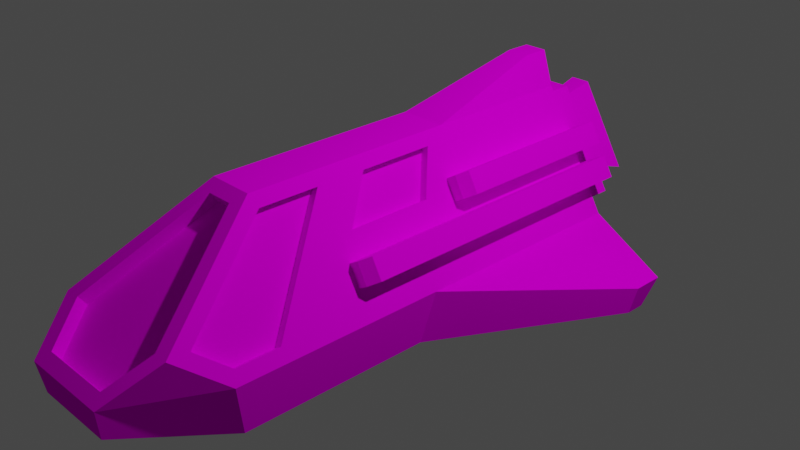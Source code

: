 # Source: Ship1.blend  (saved by Blender 2.83.18; exported with 4.5.12 LTS)
import bpy
from mathutils import Matrix  # noqa: F401  (used for matrix-valued properties, if any)

bpy.ops.wm.read_factory_settings(use_empty=True)
scene = bpy.context.scene
scene.name = 'Scene'

# ---- collections
col_collection = bpy.data.collections.new('Collection'); scene.collection.children.link(col_collection)

# ---- images (referenced by path relative to the original .blend; pixels are not part of the script)
import os
ASSET_DIR = os.environ.get("B2B_ASSET_DIR", "")  # directory of the original .blend (textures are referenced by path, not embedded)
HERE = os.path.dirname(os.path.abspath(__file__))  # packed textures are extracted next to this script under _unpacked/

def load_image(name, relpath, width, height, colorspace="sRGB"):
    """Load a texture the original file referenced (path relative to the .blend, or extracted next to this script)."""
    p = next((c for c in (os.path.join(HERE, relpath), os.path.join(ASSET_DIR, relpath)) if relpath and os.path.exists(c)), "")
    if p:
        img = bpy.data.images.load(p, check_existing=True)
        img.name = name
    else:  # same state as the original file: an image datablock whose file is absent (Cycles renders it pink)
        img = bpy.data.images.new(name, width, height)
        img.source = "FILE"
        img.filepath = "//" + (relpath or name)
    img.colorspace_settings.name = colorspace
    return img
img_ship_colours_png = load_image('Ship Colours.png', 'Ship Colours.png', 1024, 1024, 'sRGB')

# ---- materials (node trees are filled in below, after node groups)
mat_ship = bpy.data.materials.new('Ship')
mat_ship.use_transparent_shadow = False

# ---- material node trees
mat_ship.use_nodes = True; mat_ship.node_tree.nodes.clear()
_N = mat_ship.node_tree.nodes; _L = mat_ship.node_tree.links
n0 = _N.new('ShaderNodeOutputMaterial'); n0.name = 'Material Output'; n0.location = (300, 300)
n1 = _N.new('ShaderNodeTexImage'); n1.name = 'Image Texture'; n1.location = (-167, 295)
n1.image = img_ship_colours_png
n2 = _N.new('ShaderNodeBsdfDiffuse'); n2.name = 'Diffuse BSDF'; n2.location = (105, 288)
_L.new(n1.outputs[0], n2.inputs[0])
_L.new(n2.outputs[0], n0.inputs[0])
n0.is_active_output = True

# ---- world
world_world = bpy.data.worlds.new('World'); scene.world = world_world
world_world.use_nodes = True; world_world.node_tree.nodes.clear()
_N = world_world.node_tree.nodes; _L = world_world.node_tree.links
n0 = _N.new('ShaderNodeOutputWorld'); n0.name = 'World Output'; n0.location = (300, 300)
n1 = _N.new('ShaderNodeBackground'); n1.name = 'Background'; n1.location = (10, 300)
n1.inputs[0].default_value = (0.05088, 0.05088, 0.05088, 1.0)
_L.new(n1.outputs[0], n0.inputs[0])
n0.is_active_output = True
world_world.color = (0.05088, 0.05088, 0.05088)
world_world.use_sun_shadow = False
world_world.sun_shadow_jitter_overblur = 0.0

# ---- cameras
cam_camera = bpy.data.cameras.new('Camera')
cam_camera.clip_end = 100.0
cam_camera.ortho_scale = 7.314

# ---- lights
light_light = bpy.data.lights.new('Light', 'POINT')
light_light.transmission_factor = 0.0
light_light.energy = 1000.0
light_light.shadow_soft_size = 0.1
light_light.shadow_maximum_resolution = 0.006
light_light.use_absolute_resolution = True

# ---- meshes
me_cube = bpy.data.meshes.new('Cube')
me_cube.from_pydata([(-0.9394, 1.787, -0.5951), (0.9394, 1.787, -0.5951), (-0.8234, 2.0, -0.15), (-0.1934, 2.0, 0.9), (0.1934, 2.0, 0.9), (0.8234, 2.0, -0.15), (-0.9011, -2.099, -0.8129), (0.9011, -2.099, -0.8129), (-0.9011, -0.567, -0.8129), (-0.9011, -1.897, -0.8129), (0.9011, -1.897, -0.8129), (0.9011, -0.567, -0.8129), (-0.4107, -3.732, -0.5407), (-0.9011, -2.642, -0.8129), (0.9011, -2.642, -0.8129), (0.4904, -3.732, -0.5407), (-0.4022, -3.643, -0.1633), (0.4022, -3.643, -0.1633), (0.3272, -1.3, 0.8714), (0.3272, -1.946, 0.8714), (-0.3272, -1.946, 0.8714), (-0.3272, -1.3, 0.8714), (0.9228, -2.234, -0.1214), (-0.9228, -2.234, -0.1214), (-0.3272, -0.7563, 0.8714), (-0.3272, 0.07064, 0.8714), (-0.57, -0.1834, 0.4666), (-0.57, -1.115, 0.4666), (0.3272, 0.07064, 0.8714), (0.3272, -0.7563, 0.8714), (0.57, -1.115, 0.4666), (0.57, -0.1834, 0.4666), (-0.782, -3.017, 0.1133), (-0.9228, -2.708, -0.1214), (0.9228, -2.708, -0.1214), (0.782, -3.017, 0.1133), (-1.0, 2.0, -0.25), (1.96, 1.776, -0.5638), (1.96, 1.44, -0.5638), (1.911, 1.388, -0.8452), (1.911, 1.602, -0.8452), (-1.911, 1.388, -0.8452), (-1.96, 1.44, -0.5638), (-1.96, 1.776, -0.5638), (-1.911, 1.602, -0.8452), (-0.25, 2.0, 1.0), (-1.0, 2.0, -0.25), (1.0, 2.0, -0.25), (0.25, 2.0, 1.0), (-0.08014, 2.341, 0.7), (-0.4701, 2.341, 0.05), (0.4701, 2.341, 0.05), (0.08014, 2.341, 0.7), (-0.1934, 2.341, 0.9), (-0.8234, 2.341, -0.15), (0.8234, 2.341, -0.15), (0.1934, 2.341, 0.9), (-0.05193, 2.825, 0.7152), (-0.4601, 2.825, 0.03482), (0.4601, 2.825, 0.03482), (0.05193, 2.825, 0.7152), (-0.1085, 2.825, 0.8152), (-0.6368, 2.825, -0.06518), (0.6368, 2.825, -0.06518), (0.1085, 2.825, 0.8152), (-0.05193, 2.474, 0.7152), (-0.4601, 2.474, 0.03482), (0.4601, 2.474, 0.03482), (0.05193, 2.474, 0.7152), (0.125, 2.0, 1.37), (-0.125, 2.0, 1.37), (-0.125, 1.722, 1.37), (0.125, 1.722, 1.37), (0.25, -0.9857, 1.0), (0.1433, -2.122, 0.9133), (-0.1433, -2.122, 0.9133), (-0.25, -0.9857, 1.0), (1.0, -2.163, -0.25), (-1.0, -2.163, -0.25), (-0.25, -0.8307, 1.0), (-0.25, 0.3217, 1.0), (-1.0, -0.4628, -0.25), (-1.0, -1.939, -0.25), (0.25, 0.3217, 1.0), (0.25, -0.8307, 1.0), (1.0, -1.939, -0.25), (1.0, -0.4628, -0.25), (-0.6189, -3.242, 0.1206), (-1.0, -2.765, -0.25), (1.0, -2.765, -0.25), (0.6189, -3.242, 0.1206), (0.25, -2.0, 1.0), (-0.25, -2.0, 1.0), (-0.5, -3.765, -0.25), (-0.7799, -3.247, 0.1168), (0.7799, -3.247, 0.1168), (0.5, -3.765, -0.25), (0.3272, -1.3, 0.8714), (0.3272, -1.946, 0.8714), (-0.3272, -1.946, 0.8714), (-0.3272, -1.3, 0.8714), (0.9228, -2.234, -0.1214), (-0.9228, -2.234, -0.1214), (-0.3272, -0.7563, 0.8714), (-0.3272, 0.07064, 0.8714), (-0.57, -0.1834, 0.4666), (-0.57, -1.115, 0.4666), (0.3272, 0.07064, 0.8714), (0.3272, -0.7563, 0.8714), (0.57, -1.115, 0.4666), (0.57, -0.1834, 0.4666), (-0.782, -3.017, 0.1133), (-0.9228, -2.708, -0.1214), (0.9228, -2.708, -0.1214), (0.782, -3.017, 0.1133), (0.2414, 0.07064, 0.8199), (0.2414, -0.7563, 0.8199), (0.4843, -1.115, 0.4152), (0.4843, -0.1834, 0.4152), (0.2414, -1.946, 0.8199), (0.6963, -3.017, 0.06181), (0.8371, -2.708, -0.1728), (0.8371, -2.234, -0.1728), (0.2414, -1.3, 0.8199), (-0.2414, -1.3, 0.8199), (-0.8371, -2.234, -0.1728), (-0.8371, -2.708, -0.1728), (-0.6963, -3.017, 0.06181), (-0.2414, -1.946, 0.8199), (-0.2414, -0.7563, 0.8199), (-0.2414, 0.07064, 0.8199), (-0.4843, -0.1834, 0.4152), (-0.4843, -1.115, 0.4152), (0.1433, -2.042, 0.7991), (-0.1433, -2.042, 0.7991), (-0.4022, -3.562, -0.2776), (-0.6189, -3.161, 0.006312), (0.6189, -3.161, 0.006312), (0.4022, -3.562, -0.2776), (0.7075, 2.151, 0.6821), (0.8284, 2.151, 0.4727), (0.322, 0.1507, 0.4595), (0.4429, 0.1507, 0.2501), (0.322, 2.151, 0.4595), (0.4429, 2.151, 0.2501), (0.9003, 0.1507, 0.3482), (1.021, 0.1507, 0.1387), (0.9003, 2.151, 0.3482), (1.021, 2.151, 0.1387), (0.5148, 0.1507, 0.1256), (0.6357, 0.1507, -0.08386), (0.5148, 2.151, 0.1256), (0.6357, 2.151, -0.08386), (0.6357, -1.274, -0.08386), (0.5148, -1.274, 0.1256), (0.6209, 0.1507, 0.6321), (0.7075, 0.2507, 0.6821), (0.8284, 0.2507, 0.4727), (0.7418, 0.1507, 0.4227), (0.8137, -1.274, 0.2982), (0.9003, -1.174, 0.3482), (1.021, -1.174, 0.1387), (0.9346, -1.274, 0.08874)], [(46, 36)], [(73, 76, 92, 91), (12, 15, 96, 93), (90, 74, 133, 137), (1, 11, 8, 0), (1, 0, 46, 47), (4, 5, 55, 56), (7, 77, 89, 14), (80, 45, 46, 81), (84, 73, 77, 85), (9, 10, 7, 6), (6, 7, 14, 15, 12, 13), (48, 45, 70, 69), (10, 85, 77, 7), (84, 79, 76, 73), (83, 80, 79, 84), (11, 86, 85, 10), (6, 78, 82, 9), (9, 82, 81, 8), (8, 11, 10, 9), (76, 79, 82, 78), (48, 83, 86, 47), (88, 93, 94), (96, 89, 95), (14, 89, 96, 15), (88, 13, 12, 93), (13, 88, 78, 6), (33, 32, 111, 112), (24, 25, 104, 103), (29, 30, 109, 108), (21, 23, 102, 100), (37, 38, 39, 40), (86, 38, 37, 47), (11, 39, 38, 86), (1, 40, 39, 11), (47, 37, 40, 1), (41, 42, 43, 44), (81, 42, 41, 8), (46, 43, 42, 81), (0, 44, 43, 46), (8, 41, 44, 0), (3, 2, 46, 45), (5, 4, 48, 47), (4, 3, 45, 48), (2, 5, 47, 46), (49, 52, 64, 61), (3, 4, 56, 53), (2, 3, 53, 54), (5, 2, 54, 55), (49, 50, 54, 53), (51, 52, 56, 55), (52, 49, 53, 56), (50, 51, 55, 54), (59, 58, 66, 67), (50, 49, 61, 62), (51, 50, 62, 63), (52, 51, 63, 64), (57, 58, 62, 61), (59, 60, 64, 63), (60, 57, 61, 64), (58, 59, 63, 62), (68, 67, 66, 65), (60, 59, 67, 68), (57, 60, 68, 65), (58, 57, 65, 66), (70, 71, 72, 69), (45, 80, 71, 70), (80, 83, 72, 71), (83, 48, 69, 72), (19, 18, 73, 91), (21, 20, 92, 76), (18, 22, 77, 73), (23, 21, 76, 78), (25, 24, 79, 80), (27, 26, 81, 82), (29, 28, 83, 84), (31, 30, 85, 86), (24, 27, 82, 79), (26, 25, 80, 81), (28, 31, 86, 83), (30, 29, 84, 85), (32, 33, 88, 94), (34, 35, 95, 89), (33, 23, 78, 88), (22, 34, 89, 77), (20, 32, 94, 92), (35, 19, 91, 95), (75, 74, 91, 92), (16, 87, 94, 93), (90, 17, 96, 95), (17, 16, 93, 96), (87, 75, 92, 94), (74, 90, 95, 91), (26, 27, 106, 105), (35, 34, 113, 114), (28, 29, 108, 107), (23, 33, 112, 102), (30, 31, 110, 109), (18, 19, 98, 97), (34, 22, 101, 113), (27, 24, 103, 106), (20, 21, 100, 99), (32, 20, 99, 111), (25, 26, 105, 104), (22, 18, 97, 101), (19, 35, 114, 98), (31, 28, 107, 110), (115, 116, 117, 118), (108, 116, 115, 107), (109, 117, 116, 108), (110, 118, 117, 109), (107, 115, 118, 110), (119, 120, 121, 122, 123), (114, 120, 119, 98), (113, 121, 120, 114), (101, 122, 121, 113), (97, 123, 122, 101), (98, 119, 123, 97), (124, 125, 126, 127, 128), (102, 125, 124, 100), (112, 126, 125, 102), (111, 127, 126, 112), (99, 128, 127, 111), (100, 124, 128, 99), (129, 130, 131, 132), (104, 130, 129, 103), (105, 131, 130, 104), (106, 132, 131, 105), (103, 129, 132, 106), (134, 136, 135, 138, 137, 133), (16, 17, 138, 135), (87, 16, 135, 136), (75, 87, 136, 134), (17, 90, 137, 138), (74, 75, 134, 133), (141, 142, 158, 155), (139, 140, 144, 143), (143, 144, 142, 141), (144, 140, 157, 158, 142), (156, 157, 140, 139), (146, 145, 160, 161), (145, 146, 148, 147), (147, 148, 152, 151), (151, 152, 150, 149), (147, 151, 149, 145), (152, 148, 146, 150), (145, 149, 154, 159, 160), (149, 150, 153, 154), (154, 153, 162, 159), (150, 146, 161, 162, 153), (155, 158, 157, 156), (159, 162, 161, 160), (139, 143, 141, 155, 156)])
_uv = me_cube.uv_layers.new(name='UVMap')
_uv.uv.foreach_set('vector', [0.1486, 0.8263, 0.1756, 0.8263, 0.1756, 0.8533, 0.1486, 0.8533, 0.1486, 0.8263, 0.1756, 0.8263, 0.1756, 0.8533, 0.1486, 0.8533, 0.1494, 0.8285, 0.1764, 0.8285, 0.1764, 0.8555, 0.1494, 0.8555, 0.1486, 0.8263, 0.1756, 0.8263, 0.1756, 0.8533, 0.1486, 0.8533, 0.1486, 0.8263, 0.1756, 0.8263, 0.1756, 0.8533, 0.1486, 0.8533, 0.02361, 0.8263, 0.05061, 0.8263, 0.05061, 0.8533, 0.02361, 0.8533, 0.1486, 0.8263, 0.1756, 0.8263, 0.1756, 0.8533, 0.1486, 0.8533, 0.1486, 0.8263, 0.1756, 0.8263, 0.1756, 0.8533, 0.1486, 0.8533, 0.1486, 0.8263, 0.1756, 0.8263, 0.1756, 0.8533, 0.1486, 0.8533, 0.1486, 0.8263, 0.1756, 0.8263, 0.1756, 0.8533, 0.1486, 0.8533, 0.1621, 0.8533, 0.1738, 0.8466, 0.1738, 0.8331, 0.1621, 0.8263, 0.1504, 0.8331, 0.1504, 0.8466, 0.1486, 0.8263, 0.1756, 0.8263, 0.1756, 0.8533, 0.1486, 0.8533, 0.1486, 0.8263, 0.1756, 0.8263, 0.1756, 0.8533, 0.1486, 0.8533, 0.1486, 0.8263, 0.1756, 0.8263, 0.1756, 0.8533, 0.1486, 0.8533, 0.1486, 0.8263, 0.1756, 0.8263, 0.1756, 0.8533, 0.1486, 0.8533, 0.1486, 0.8263, 0.1756, 0.8263, 0.1756, 0.8533, 0.1486, 0.8533, 0.1486, 0.8263, 0.1756, 0.8263, 0.1756, 0.8533, 0.1486, 0.8533, 0.1486, 0.8263, 0.1756, 0.8263, 0.1756, 0.8533, 0.1486, 0.8533, 0.1486, 0.8263, 0.1756, 0.8263, 0.1756, 0.8533, 0.1486, 0.8533, 0.1486, 0.8263, 0.1756, 0.8263, 0.1756, 0.8533, 0.1486, 0.8533, 0.1486, 0.8263, 0.1756, 0.8263, 0.1756, 0.8533, 0.1486, 0.8533, 0.1486, 0.8263, 0.1756, 0.8263, 0.1756, 0.8533, 0.1486, 0.8263, 0.1756, 0.8263, 0.1756, 0.8533, 0.1486, 0.8263, 0.1756, 0.8263, 0.1756, 0.8533, 0.1486, 0.8533, 0.1486, 0.8263, 0.1756, 0.8263, 0.1756, 0.8533, 0.1486, 0.8533, 0.1486, 0.8263, 0.1756, 0.8263, 0.1756, 0.8533, 0.1486, 0.8533, 0.1486, 0.8263, 0.1756, 0.8263, 0.1756, 0.8533, 0.1486, 0.8533, 0.1486, 0.8263, 0.1756, 0.8263, 0.1756, 0.8533, 0.1486, 0.8533, 0.1486, 0.8263, 0.1756, 0.8263, 0.1756, 0.8533, 0.1486, 0.8533, 0.1486, 0.8263, 0.1756, 0.8263, 0.1756, 0.8533, 0.1486, 0.8533, 0.1486, 0.8263, 0.1756, 0.8263, 0.1756, 0.8533, 0.1486, 0.8533, 0.1486, 0.8263, 0.1756, 0.8263, 0.1756, 0.8533, 0.1486, 0.8533, 0.1486, 0.8263, 0.1756, 0.8263, 0.1756, 0.8533, 0.1486, 0.8533, 0.1486, 0.8263, 0.1756, 0.8263, 0.1756, 0.8533, 0.1486, 0.8533, 0.1486, 0.8263, 0.1756, 0.8263, 0.1756, 0.8533, 0.1486, 0.8533, 0.1486, 0.8263, 0.1756, 0.8263, 0.1756, 0.8533, 0.1486, 0.8533, 0.1486, 0.8263, 0.1756, 0.8263, 0.1756, 0.8533, 0.1486, 0.8533, 0.1486, 0.8263, 0.1756, 0.8263, 0.1756, 0.8533, 0.1486, 0.8533, 0.1486, 0.8263, 0.1756, 0.8263, 0.1756, 0.8533, 0.1486, 0.8533, 0.1486, 0.8263, 0.1756, 0.8263, 0.1756, 0.8533, 0.1486, 0.8533, 0.1486, 0.8263, 0.1756, 0.8263, 0.1756, 0.8533, 0.1486, 0.8533, 0.1486, 0.8263, 0.1756, 0.8263, 0.1756, 0.8533, 0.1486, 0.8533, 0.1486, 0.8263, 0.1756, 0.8263, 0.1756, 0.8533, 0.1486, 0.8533, 0.1486, 0.8263, 0.1756, 0.8263, 0.1756, 0.8533, 0.1486, 0.8533, 0.02361, 0.8263, 0.05061, 0.8263, 0.05061, 0.8533, 0.02361, 0.8533, 0.02361, 0.8263, 0.05061, 0.8263, 0.05061, 0.8533, 0.02361, 0.8533, 0.02361, 0.8263, 0.05061, 0.8263, 0.05061, 0.8533, 0.02361, 0.8533, 0.02361, 0.8263, 0.05061, 0.8263, 0.05061, 0.8533, 0.02361, 0.8533, 0.02361, 0.8263, 0.05061, 0.8263, 0.05061, 0.8533, 0.02361, 0.8533, 0.02361, 0.8263, 0.05061, 0.8263, 0.05061, 0.8533, 0.02361, 0.8533, 0.02361, 0.8263, 0.05061, 0.8263, 0.05061, 0.8533, 0.02361, 0.8533, 0.02361, 0.8263, 0.05061, 0.8263, 0.05061, 0.8533, 0.02361, 0.8533, 0.02361, 0.8263, 0.05061, 0.8263, 0.05061, 0.8533, 0.02361, 0.8533, 0.02361, 0.8263, 0.05061, 0.8263, 0.05061, 0.8533, 0.02361, 0.8533, 0.02361, 0.8263, 0.05061, 0.8263, 0.05061, 0.8533, 0.02361, 0.8533, 0.02361, 0.8263, 0.05061, 0.8263, 0.05061, 0.8533, 0.02361, 0.8533, 0.02361, 0.8263, 0.05061, 0.8263, 0.05061, 0.8533, 0.02361, 0.8533, 0.02361, 0.8263, 0.05061, 0.8263, 0.05061, 0.8533, 0.02361, 0.8533, 0.02361, 0.8263, 0.05061, 0.8263, 0.05061, 0.8533, 0.02361, 0.8533, 0.02361, 0.8263, 0.05061, 0.8263, 0.05061, 0.8533, 0.02361, 0.8533, 0.02361, 0.8263, 0.05061, 0.8263, 0.05061, 0.8533, 0.02361, 0.8533, 0.02361, 0.8263, 0.05061, 0.8263, 0.05061, 0.8533, 0.02361, 0.8533, 0.02361, 0.8263, 0.05061, 0.8263, 0.05061, 0.8533, 0.02361, 0.8533, 0.02361, 0.8263, 0.05061, 0.8263, 0.05061, 0.8533, 0.02361, 0.8533, 0.1486, 0.8263, 0.1756, 0.8263, 0.1756, 0.8533, 0.1486, 0.8533, 0.1486, 0.8263, 0.1756, 0.8263, 0.1756, 0.8533, 0.1486, 0.8533, 0.1486, 0.8263, 0.1756, 0.8263, 0.1756, 0.8533, 0.1486, 0.8533, 0.1486, 0.8263, 0.1756, 0.8263, 0.1756, 0.8533, 0.1486, 0.8533, 0.1486, 0.8263, 0.1756, 0.8263, 0.1756, 0.8533, 0.1486, 0.8533, 0.1486, 0.8263, 0.1756, 0.8263, 0.1756, 0.8533, 0.1486, 0.8533, 0.1486, 0.8263, 0.1756, 0.8263, 0.1756, 0.8533, 0.1486, 0.8533, 0.1486, 0.8263, 0.1756, 0.8263, 0.1756, 0.8533, 0.1486, 0.8533, 0.1486, 0.8263, 0.1756, 0.8263, 0.1756, 0.8533, 0.1486, 0.8533, 0.1486, 0.8263, 0.1756, 0.8263, 0.1756, 0.8533, 0.1486, 0.8533, 0.1486, 0.8263, 0.1756, 0.8263, 0.1756, 0.8533, 0.1486, 0.8533, 0.1486, 0.8263, 0.1756, 0.8263, 0.1756, 0.8533, 0.1486, 0.8533, 0.1486, 0.8263, 0.1756, 0.8263, 0.1756, 0.8533, 0.1486, 0.8533, 0.1486, 0.8263, 0.1756, 0.8263, 0.1756, 0.8533, 0.1486, 0.8533, 0.1486, 0.8263, 0.1756, 0.8263, 0.1756, 0.8533, 0.1486, 0.8533, 0.1486, 0.8263, 0.1756, 0.8263, 0.1756, 0.8533, 0.1486, 0.8533, 0.1486, 0.8263, 0.1756, 0.8263, 0.1756, 0.8533, 0.1486, 0.8533, 0.1486, 0.8263, 0.1756, 0.8263, 0.1756, 0.8533, 0.1486, 0.8533, 0.1486, 0.8263, 0.1756, 0.8263, 0.1756, 0.8533, 0.1486, 0.8533, 0.1486, 0.8263, 0.1756, 0.8263, 0.1756, 0.8533, 0.1486, 0.8533, 0.1486, 0.8263, 0.1756, 0.8263, 0.1756, 0.8533, 0.1486, 0.8533, 0.1486, 0.8263, 0.1756, 0.8263, 0.1756, 0.8533, 0.1486, 0.8533, 0.1486, 0.8263, 0.1756, 0.8263, 0.1756, 0.8533, 0.1486, 0.8533, 0.1486, 0.8263, 0.1756, 0.8263, 0.1756, 0.8533, 0.1486, 0.8533, 0.1486, 0.8263, 0.1756, 0.8263, 0.1756, 0.8533, 0.1486, 0.8533, 0.1486, 0.8263, 0.1756, 0.8263, 0.1756, 0.8533, 0.1486, 0.8533, 0.1486, 0.8263, 0.1756, 0.8263, 0.1756, 0.8533, 0.1486, 0.8533, 0.1486, 0.8263, 0.1756, 0.8263, 0.1756, 0.8533, 0.1486, 0.8533, 0.1486, 0.8263, 0.1756, 0.8263, 0.1756, 0.8533, 0.1486, 0.8533, 0.1486, 0.8263, 0.1756, 0.8263, 0.1756, 0.8533, 0.1486, 0.8533, 0.1486, 0.8263, 0.1756, 0.8263, 0.1756, 0.8533, 0.1486, 0.8533, 0.1486, 0.8263, 0.1756, 0.8263, 0.1756, 0.8533, 0.1486, 0.8533, 0.1486, 0.8263, 0.1756, 0.8263, 0.1756, 0.8533, 0.1486, 0.8533, 0.1486, 0.8263, 0.1756, 0.8263, 0.1756, 0.8533, 0.1486, 0.8533, 0.1486, 0.8263, 0.1756, 0.8263, 0.1756, 0.8533, 0.1486, 0.8533, 0.1486, 0.8263, 0.1756, 0.8263, 0.1756, 0.8533, 0.1486, 0.8533, 0.1486, 0.8263, 0.1756, 0.8263, 0.1756, 0.8533, 0.1486, 0.8533, 0.1486, 0.8263, 0.1756, 0.8263, 0.1756, 0.8533, 0.1486, 0.8533, 0.1486, 0.8263, 0.1756, 0.8263, 0.1756, 0.8533, 0.1486, 0.8533, 0.1486, 0.8263, 0.1756, 0.8263, 0.1756, 0.8533, 0.1486, 0.8533, 0.1486, 0.8263, 0.1756, 0.8263, 0.1756, 0.8533, 0.1486, 0.8533, 0.1486, 0.8263, 0.1756, 0.8263, 0.1756, 0.8533, 0.1486, 0.8533, 0.1388, 0.8947, 0.1658, 0.8947, 0.1658, 0.9217, 0.1388, 0.9217, 0.1494, 0.8285, 0.1764, 0.8285, 0.1764, 0.8555, 0.1494, 0.8555, 0.1494, 0.8285, 0.1764, 0.8285, 0.1764, 0.8555, 0.1494, 0.8555, 0.1494, 0.8285, 0.1764, 0.8285, 0.1764, 0.8555, 0.1494, 0.8555, 0.1494, 0.8285, 0.1764, 0.8285, 0.1764, 0.8555, 0.1494, 0.8555, 0.1523, 0.9217, 0.1652, 0.9124, 0.1603, 0.8973, 0.1444, 0.8973, 0.1395, 0.9124, 0.1494, 0.8285, 0.1764, 0.8285, 0.1764, 0.8555, 0.1494, 0.8555, 0.1494, 0.8285, 0.1764, 0.8285, 0.1764, 0.8555, 0.1494, 0.8555, 0.1494, 0.8285, 0.1764, 0.8285, 0.1764, 0.8555, 0.1494, 0.8555, 0.1494, 0.8285, 0.1764, 0.8285, 0.1764, 0.8555, 0.1494, 0.8555, 0.1494, 0.8285, 0.1764, 0.8285, 0.1764, 0.8555, 0.1494, 0.8555, 0.1523, 0.9217, 0.1652, 0.9124, 0.1603, 0.8973, 0.1444, 0.8973, 0.1395, 0.9124, 0.1494, 0.8285, 0.1764, 0.8285, 0.1764, 0.8555, 0.1494, 0.8555, 0.1494, 0.8285, 0.1764, 0.8285, 0.1764, 0.8555, 0.1494, 0.8555, 0.1494, 0.8285, 0.1764, 0.8285, 0.1764, 0.8555, 0.1494, 0.8555, 0.1494, 0.8285, 0.1764, 0.8285, 0.1764, 0.8555, 0.1494, 0.8555, 0.1494, 0.8285, 0.1764, 0.8285, 0.1764, 0.8555, 0.1494, 0.8555, 0.1388, 0.8947, 0.1658, 0.8947, 0.1658, 0.9217, 0.1388, 0.9217, 0.1494, 0.8285, 0.1764, 0.8285, 0.1764, 0.8555, 0.1494, 0.8555, 0.1494, 0.8285, 0.1764, 0.8285, 0.1764, 0.8555, 0.1494, 0.8555, 0.1494, 0.8285, 0.1764, 0.8285, 0.1764, 0.8555, 0.1494, 0.8555, 0.1494, 0.8285, 0.1764, 0.8285, 0.1764, 0.8555, 0.1494, 0.8555, 0.1523, 0.9217, 0.164, 0.915, 0.164, 0.9015, 0.1523, 0.8947, 0.1407, 0.9015, 0.1407, 0.915, 0.1494, 0.8285, 0.1764, 0.8285, 0.1764, 0.8555, 0.1494, 0.8555, 0.1494, 0.8285, 0.1764, 0.8285, 0.1764, 0.8555, 0.1494, 0.8555, 0.1494, 0.8285, 0.1764, 0.8285, 0.1764, 0.8555, 0.1494, 0.8555, 0.1494, 0.8285, 0.1764, 0.8285, 0.1764, 0.8555, 0.1494, 0.8555, 0.1494, 0.8285, 0.1764, 0.8285, 0.1764, 0.8555, 0.1494, 0.8555, 0.2053, 0.7638, 0.2322, 0.7638, 0.2322, 0.7908, 0.2053, 0.7908, 0.2053, 0.7638, 0.2322, 0.7638, 0.2322, 0.7908, 0.2053, 0.7908, 0.2053, 0.7638, 0.2322, 0.7638, 0.2322, 0.7908, 0.2053, 0.7908, 0.2188, 0.7908, 0.2316, 0.7815, 0.2267, 0.7664, 0.2108, 0.7664, 0.2059, 0.7815, 0.2053, 0.7638, 0.2322, 0.7638, 0.2322, 0.7908, 0.2053, 0.7908, 0.2053, 0.7638, 0.2322, 0.7638, 0.2322, 0.7908, 0.2053, 0.7908, 0.2053, 0.7638, 0.2322, 0.7638, 0.2322, 0.7908, 0.2053, 0.7908, 0.2053, 0.7638, 0.2322, 0.7638, 0.2322, 0.7908, 0.2053, 0.7908, 0.2053, 0.7638, 0.2322, 0.7638, 0.2322, 0.7908, 0.2053, 0.7908, 0.2053, 0.7638, 0.2322, 0.7638, 0.2322, 0.7908, 0.2053, 0.7908, 0.2053, 0.7638, 0.2322, 0.7638, 0.2322, 0.7908, 0.2053, 0.7908, 0.2188, 0.7908, 0.2316, 0.7815, 0.2267, 0.7664, 0.2108, 0.7664, 0.2059, 0.7815, 0.2053, 0.7638, 0.2322, 0.7638, 0.2322, 0.7908, 0.2053, 0.7908, 0.2053, 0.7638, 0.2322, 0.7638, 0.2322, 0.7908, 0.2053, 0.7908, 0.2188, 0.7908, 0.2316, 0.7815, 0.2267, 0.7664, 0.2108, 0.7664, 0.2059, 0.7815, 0.2053, 0.7638, 0.2322, 0.7638, 0.2322, 0.7908, 0.2053, 0.7908, 0.2053, 0.7638, 0.2322, 0.7638, 0.2322, 0.7908, 0.2053, 0.7908, 0.2188, 0.7908, 0.2316, 0.7815, 0.2267, 0.7664, 0.2108, 0.7664, 0.2059, 0.7815])
me_cube.materials.append(mat_ship)
me_cube.use_remesh_fix_poles = True
me_cube.use_remesh_preserve_attributes = False
me_cube.use_mirror_vertex_groups = False
me_cube.update()

# ---- objects
ob_light = bpy.data.objects.new('Light', light_light)
ob_camera = bpy.data.objects.new('Camera', cam_camera)
ob_cube_001 = bpy.data.objects.new('Cube.001', me_cube)

# ---- transforms, parenting, visibility, modifiers, constraints
ob_light.location = (4.076, 1.005, 5.904)
ob_light.rotation_euler = (0.6503, 0.05522, 1.866)
ob_light.lock_rotations_4d = False
ob_light.empty_display_type = 'ARROWS'
ob_light.color = (0.0, 0.0, 0.0, 0.0)
ob_light.lineart.crease_threshold = 0.0
ob_camera.location = (7.359, -6.926, 4.958)
ob_camera.rotation_euler = (1.109, 0.0, 0.8149)
ob_camera.lock_rotations_4d = False
ob_camera.empty_display_type = 'ARROWS'
ob_camera.color = (0.0, 0.0, 0.0, 0.0)
ob_camera.display_type = 'WIRE'
ob_camera.lineart.crease_threshold = 0.0
ob_cube_001.location = (0.0, 0.0, 0.0)
ob_cube_001.lineart.crease_threshold = 0.0
_vg = ob_cube_001.vertex_groups.new(name='Windows')
_vg = ob_cube_001.vertex_groups.new(name='Body')
_vg = ob_cube_001.vertex_groups.new(name='Engine')
_vg = ob_cube_001.vertex_groups.new(name='Pipe')

# ---- collection membership
col_collection.objects.link(ob_light)
col_collection.objects.link(ob_camera)
col_collection.objects.link(ob_cube_001)

# ---- scene / render settings (as saved in the file)
scene.camera = ob_camera
scene.frame_start = 1; scene.frame_end = 250; scene.frame_set(1)
scene.render.engine = 'BLENDER_EEVEE_NEXT'
scene.cycles.use_denoising = False
scene.cycles.samples = 128
scene.cycles.sampling_pattern = 'TABULATED_SOBOL'
scene.cycles.use_adaptive_sampling = False
scene.cycles.use_light_tree = False
scene.view_settings.view_transform = 'Filmic'
bpy.context.view_layer.update()
